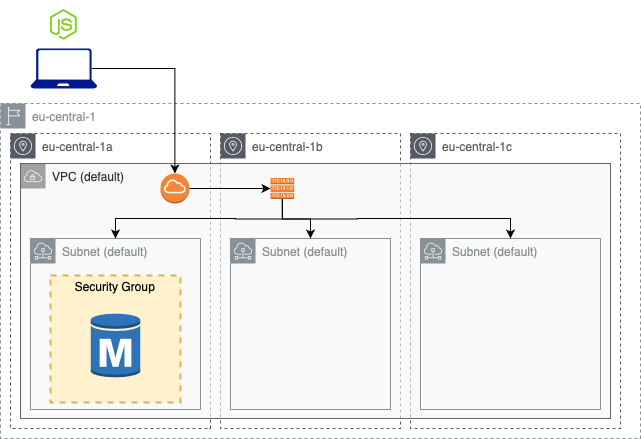

The diagram above was exported from draw.io. Its source (the exported page's mxGraphModel, read from the mxfile embedded in the PNG):
<mxGraphModel dx="946" dy="662" grid="1" gridSize="10" guides="1" tooltips="1" connect="1" arrows="1" fold="1" page="1" pageScale="1" pageWidth="827" pageHeight="1169" math="0" shadow="0">
  <root>
    <mxCell id="0" />
    <mxCell id="1" parent="0" />
    <mxCell id="LLyH-jrI4SZby10niK_6-6" value="eu-central-1" style="outlineConnect=0;gradientColor=none;html=1;whiteSpace=wrap;fontSize=12;fontStyle=0;shape=mxgraph.aws4.group;grIcon=mxgraph.aws4.group_region;strokeColor=#879196;fillColor=none;verticalAlign=top;align=left;spacingLeft=30;fontColor=#879196;dashed=1;" parent="1" vertex="1">
      <mxGeometry x="94" y="175" width="640" height="335" as="geometry" />
    </mxCell>
    <mxCell id="LLyH-jrI4SZby10niK_6-10" value="eu-central-1a" style="outlineConnect=0;gradientColor=none;html=1;whiteSpace=wrap;fontSize=12;fontStyle=0;shape=mxgraph.aws4.group;grIcon=mxgraph.aws4.group_availability_zone;strokeColor=#545B64;fillColor=none;verticalAlign=top;align=left;spacingLeft=30;fontColor=#545B64;dashed=1;" parent="1" vertex="1">
      <mxGeometry x="104" y="205" width="200" height="295" as="geometry" />
    </mxCell>
    <mxCell id="LLyH-jrI4SZby10niK_6-7" value="eu-central-1c" style="outlineConnect=0;gradientColor=none;html=1;whiteSpace=wrap;fontSize=12;fontStyle=0;shape=mxgraph.aws4.group;grIcon=mxgraph.aws4.group_availability_zone;strokeColor=#545B64;fillColor=none;verticalAlign=top;align=left;spacingLeft=30;fontColor=#545B64;dashed=1;" parent="1" vertex="1">
      <mxGeometry x="504" y="205" width="210" height="295" as="geometry" />
    </mxCell>
    <mxCell id="LLyH-jrI4SZby10niK_6-9" value="eu-central-1b" style="outlineConnect=0;gradientColor=none;html=1;whiteSpace=wrap;fontSize=12;fontStyle=0;shape=mxgraph.aws4.group;grIcon=mxgraph.aws4.group_availability_zone;strokeColor=#545B64;fillColor=none;verticalAlign=top;align=left;spacingLeft=30;fontColor=#545B64;dashed=1;" parent="1" vertex="1">
      <mxGeometry x="314" y="205" width="180" height="295" as="geometry" />
    </mxCell>
    <mxCell id="LLyH-jrI4SZby10niK_6-5" value="VPC (default)" style="outlineConnect=0;html=1;whiteSpace=wrap;fontSize=12;fontStyle=0;shape=mxgraph.aws4.group;grIcon=mxgraph.aws4.group_vpc;strokeColor=#666666;fillColor=#f5f5f5;verticalAlign=top;align=left;spacingLeft=30;dashed=0;fillOpacity=60;fontColor=#333333;" parent="1" vertex="1">
      <mxGeometry x="114" y="235" width="590" height="255" as="geometry" />
    </mxCell>
    <mxCell id="LLyH-jrI4SZby10niK_6-4" value="Subnet (default)" style="outlineConnect=0;gradientColor=none;html=1;whiteSpace=wrap;fontSize=12;fontStyle=0;shape=mxgraph.aws4.group;grIcon=mxgraph.aws4.group_subnet;strokeColor=#879196;fillColor=none;verticalAlign=top;align=left;spacingLeft=30;fontColor=#879196;dashed=0;" parent="1" vertex="1">
      <mxGeometry x="124" y="310" width="170" height="171" as="geometry" />
    </mxCell>
    <mxCell id="LLyH-jrI4SZby10niK_6-3" value="Security Group" style="fontStyle=0;verticalAlign=top;align=center;spacingTop=-2;fillColor=#fff2cc;rounded=0;whiteSpace=wrap;html=1;strokeColor=#d6b656;strokeWidth=2;dashed=1;container=1;collapsible=0;expand=0;recursiveResize=0;" parent="1" vertex="1">
      <mxGeometry x="144" y="347" width="130" height="127" as="geometry" />
    </mxCell>
    <mxCell id="LLyH-jrI4SZby10niK_6-1" value="" style="outlineConnect=0;dashed=0;verticalLabelPosition=bottom;verticalAlign=top;align=center;html=1;shape=mxgraph.aws3.rds_db_instance;fillColor=#2E73B8;gradientColor=none;" parent="LLyH-jrI4SZby10niK_6-3" vertex="1">
      <mxGeometry x="40.25" y="37" width="49.5" height="66" as="geometry" />
    </mxCell>
    <mxCell id="LLyH-jrI4SZby10niK_6-27" style="edgeStyle=orthogonalEdgeStyle;rounded=0;orthogonalLoop=1;jettySize=auto;html=1;exitX=1;exitY=0.5;exitDx=0;exitDy=0;exitPerimeter=0;entryX=0;entryY=0.5;entryDx=0;entryDy=0;entryPerimeter=0;" parent="1" source="LLyH-jrI4SZby10niK_6-2" target="LLyH-jrI4SZby10niK_6-19" edge="1">
      <mxGeometry relative="1" as="geometry" />
    </mxCell>
    <mxCell id="LLyH-jrI4SZby10niK_6-2" value="" style="outlineConnect=0;dashed=0;verticalLabelPosition=bottom;verticalAlign=top;align=center;html=1;shape=mxgraph.aws3.internet_gateway;fillColor=#F58534;gradientColor=none;" parent="1" vertex="1">
      <mxGeometry x="254" y="245" width="28.75" height="30" as="geometry" />
    </mxCell>
    <mxCell id="LLyH-jrI4SZby10niK_6-28" style="edgeStyle=orthogonalEdgeStyle;rounded=0;orthogonalLoop=1;jettySize=auto;html=1;exitX=0.92;exitY=0.5;exitDx=0;exitDy=0;exitPerimeter=0;entryX=0.5;entryY=0;entryDx=0;entryDy=0;entryPerimeter=0;" parent="1" source="LLyH-jrI4SZby10niK_6-12" target="LLyH-jrI4SZby10niK_6-2" edge="1">
      <mxGeometry relative="1" as="geometry" />
    </mxCell>
    <mxCell id="LLyH-jrI4SZby10niK_6-12" value="" style="aspect=fixed;pointerEvents=1;shadow=0;dashed=0;html=1;strokeColor=none;labelPosition=center;verticalLabelPosition=bottom;verticalAlign=top;align=center;fillColor=#00188D;shape=mxgraph.azure.laptop" parent="1" vertex="1">
      <mxGeometry x="124" y="120" width="66.66" height="40" as="geometry" />
    </mxCell>
    <mxCell id="LLyH-jrI4SZby10niK_6-15" value="Subnet (default)" style="outlineConnect=0;gradientColor=none;html=1;whiteSpace=wrap;fontSize=12;fontStyle=0;shape=mxgraph.aws4.group;grIcon=mxgraph.aws4.group_subnet;strokeColor=#879196;fillColor=none;verticalAlign=top;align=left;spacingLeft=30;fontColor=#879196;dashed=0;" parent="1" vertex="1">
      <mxGeometry x="514" y="310" width="180" height="171" as="geometry" />
    </mxCell>
    <mxCell id="LLyH-jrI4SZby10niK_6-16" value="Subnet (default)" style="outlineConnect=0;gradientColor=none;html=1;whiteSpace=wrap;fontSize=12;fontStyle=0;shape=mxgraph.aws4.group;grIcon=mxgraph.aws4.group_subnet;strokeColor=#879196;fillColor=none;verticalAlign=top;align=left;spacingLeft=30;fontColor=#879196;dashed=0;" parent="1" vertex="1">
      <mxGeometry x="324" y="310" width="160" height="171" as="geometry" />
    </mxCell>
    <mxCell id="LLyH-jrI4SZby10niK_6-23" style="edgeStyle=orthogonalEdgeStyle;rounded=0;orthogonalLoop=1;jettySize=auto;html=1;exitX=0.5;exitY=1;exitDx=0;exitDy=0;exitPerimeter=0;" parent="1" source="LLyH-jrI4SZby10niK_6-19" target="LLyH-jrI4SZby10niK_6-16" edge="1">
      <mxGeometry relative="1" as="geometry" />
    </mxCell>
    <mxCell id="LLyH-jrI4SZby10niK_6-24" style="edgeStyle=orthogonalEdgeStyle;rounded=0;orthogonalLoop=1;jettySize=auto;html=1;exitX=0.5;exitY=1;exitDx=0;exitDy=0;exitPerimeter=0;" parent="1" source="LLyH-jrI4SZby10niK_6-19" target="LLyH-jrI4SZby10niK_6-4" edge="1">
      <mxGeometry relative="1" as="geometry" />
    </mxCell>
    <mxCell id="LLyH-jrI4SZby10niK_6-25" style="edgeStyle=orthogonalEdgeStyle;rounded=0;orthogonalLoop=1;jettySize=auto;html=1;exitX=0.5;exitY=1;exitDx=0;exitDy=0;exitPerimeter=0;" parent="1" source="LLyH-jrI4SZby10niK_6-19" target="LLyH-jrI4SZby10niK_6-15" edge="1">
      <mxGeometry relative="1" as="geometry" />
    </mxCell>
    <mxCell id="LLyH-jrI4SZby10niK_6-19" value="" style="outlineConnect=0;dashed=0;verticalLabelPosition=bottom;verticalAlign=top;align=center;html=1;shape=mxgraph.aws3.route_table;fillColor=#F58536;gradientColor=none;" parent="1" vertex="1">
      <mxGeometry x="364" y="249.5" width="23.71" height="21" as="geometry" />
    </mxCell>
    <mxCell id="paXODEU10Lux1fWIncTx-1" value="" style="shape=image;html=1;verticalAlign=top;verticalLabelPosition=bottom;labelBackgroundColor=#ffffff;imageAspect=0;aspect=fixed;image=https://cdn2.iconfinder.com/data/icons/nodejs-1/128/nodejs-128.png" vertex="1" parent="1">
      <mxGeometry x="133.32999999999998" y="72" width="48" height="48" as="geometry" />
    </mxCell>
  </root>
</mxGraphModel>